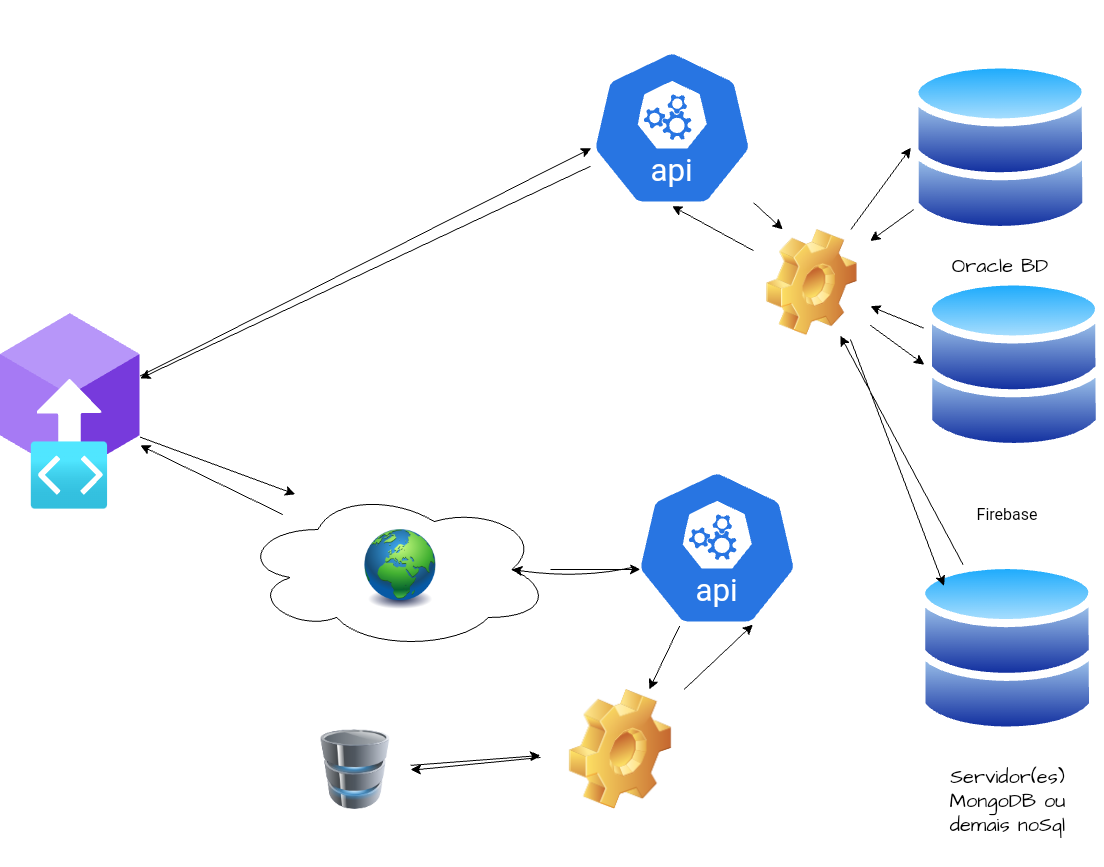

The diagram above was exported from draw.io. Its source (the exported page's mxGraphModel, read from the mxfile embedded in the PNG):
<mxGraphModel dx="688" dy="1993" grid="1" gridSize="10" guides="1" tooltips="1" connect="1" arrows="1" fold="1" page="1" pageScale="1" pageWidth="1169" pageHeight="827" math="0" shadow="0">
  <root>
    <mxCell id="0" />
    <object label="Oracle" id="EHuJXtPzy3w8dPUdHfM9-4">
      <mxCell parent="0" />
    </object>
    <mxCell id="079_6kwL8hv6fcy53lxk-95" style="edgeStyle=none;curved=1;rounded=0;sketch=1;hachureGap=4;jiggle=2;curveFitting=1;orthogonalLoop=1;jettySize=auto;html=1;fontFamily=Architects Daughter;fontSource=https%3A%2F%2Ffonts.googleapis.com%2Fcss%3Ffamily%3DArchitects%2BDaughter;fontSize=16;startSize=8;endSize=8;entryX=1;entryY=0.25;entryDx=0;entryDy=0;" parent="EHuJXtPzy3w8dPUdHfM9-4" edge="1">
      <mxGeometry relative="1" as="geometry">
        <mxPoint x="440.00000000000006" y="-29.999999999999886" as="targetPoint" />
        <mxPoint x="440.00000000000006" y="-29.999999999999886" as="sourcePoint" />
      </mxGeometry>
    </mxCell>
    <mxCell id="Ewg0wqU7LS4bugmO4N8Z-13" value="Oracle BD" style="text;strokeColor=none;fillColor=none;html=1;align=center;verticalAlign=middle;whiteSpace=wrap;rounded=0;fontSize=20;fontFamily=Architects Daughter;movable=1;resizable=1;rotatable=1;deletable=1;editable=1;locked=0;connectable=1;" parent="EHuJXtPzy3w8dPUdHfM9-4" vertex="1">
      <mxGeometry x="970.42" y="196.4" width="160" height="60.73" as="geometry" />
    </mxCell>
    <mxCell id="PUubQZQBeEXoZSaNnMS--0" value="&lt;font style=&quot;vertical-align: inherit;&quot;&gt;&lt;font style=&quot;vertical-align: inherit;&quot;&gt;&lt;font style=&quot;vertical-align: inherit;&quot;&gt;&lt;font style=&quot;vertical-align: inherit;&quot;&gt;&lt;font style=&quot;vertical-align: inherit;&quot;&gt;&lt;font style=&quot;vertical-align: inherit;&quot;&gt;Servidor(es) MongoDB ou demais noSql&lt;/font&gt;&lt;/font&gt;&lt;/font&gt;&lt;/font&gt;&lt;/font&gt;&lt;/font&gt;" style="text;strokeColor=none;fillColor=none;html=1;align=center;verticalAlign=middle;whiteSpace=wrap;rounded=0;fontSize=20;fontFamily=Architects Daughter;movable=1;resizable=1;rotatable=1;deletable=1;editable=1;locked=0;connectable=1;" parent="EHuJXtPzy3w8dPUdHfM9-4" vertex="1">
      <mxGeometry x="973.83" y="697" width="166.59" height="130" as="geometry" />
    </mxCell>
    <mxCell id="g1W2FO-2su8ggcy4UMtL-36" style="edgeStyle=none;curved=1;rounded=0;orthogonalLoop=1;jettySize=auto;html=1;fontSize=12;startSize=8;endSize=8;" edge="1" parent="EHuJXtPzy3w8dPUdHfM9-4" source="PUubQZQBeEXoZSaNnMS--66" target="Xw8OQT6ChquYXmqDyxgu-6">
      <mxGeometry relative="1" as="geometry" />
    </mxCell>
    <mxCell id="g1W2FO-2su8ggcy4UMtL-40" style="edgeStyle=none;curved=1;rounded=0;orthogonalLoop=1;jettySize=auto;html=1;entryX=0.25;entryY=0;entryDx=0;entryDy=0;fontSize=12;startSize=8;endSize=8;" edge="1" parent="EHuJXtPzy3w8dPUdHfM9-4" source="PUubQZQBeEXoZSaNnMS--66" target="g1W2FO-2su8ggcy4UMtL-34">
      <mxGeometry relative="1" as="geometry" />
    </mxCell>
    <mxCell id="PUubQZQBeEXoZSaNnMS--66" value="" style="aspect=fixed;sketch=0;html=1;dashed=0;whitespace=wrap;fillColor=#2875E2;strokeColor=#ffffff;points=[[0.005,0.63,0],[0.1,0.2,0],[0.9,0.2,0],[0.5,0,0],[0.995,0.63,0],[0.72,0.99,0],[0.5,1,0],[0.28,0.99,0]];shape=mxgraph.kubernetes.icon2;kubernetesLabel=1;prIcon=api;hachureGap=4;jiggle=2;curveFitting=1;fontFamily=Architects Daughter;fontSource=https%3A%2F%2Ffonts.googleapis.com%2Fcss%3Ffamily%3DArchitects%2BDaughter;fontSize=19;verticalAlign=bottom;movable=0;resizable=0;rotatable=0;deletable=0;editable=0;locked=1;connectable=0;" parent="EHuJXtPzy3w8dPUdHfM9-4" vertex="1">
      <mxGeometry x="640" y="10" width="163.15" height="156.62" as="geometry" />
    </mxCell>
    <mxCell id="Xw8OQT6ChquYXmqDyxgu-6" value="" style="image;aspect=fixed;html=1;points=[];align=center;fontSize=12;image=img/lib/azure2/blockchain/Blockchain_Applications.svg;sketch=1;hachureGap=4;jiggle=2;curveFitting=1;fontFamily=Architects Daughter;fontSource=https://fonts.googleapis.com/css?family=Architects+Daughter;movable=0;resizable=0;rotatable=0;deletable=0;editable=0;locked=1;connectable=0;" parent="EHuJXtPzy3w8dPUdHfM9-4" vertex="1">
      <mxGeometry x="50" y="273.8" width="139.65" height="196.2" as="geometry" />
    </mxCell>
    <mxCell id="g1W2FO-2su8ggcy4UMtL-53" style="edgeStyle=none;curved=1;rounded=0;orthogonalLoop=1;jettySize=auto;html=1;fontSize=12;startSize=8;endSize=8;" edge="1" parent="EHuJXtPzy3w8dPUdHfM9-4" source="g1W2FO-2su8ggcy4UMtL-1" target="g1W2FO-2su8ggcy4UMtL-20">
      <mxGeometry relative="1" as="geometry" />
    </mxCell>
    <mxCell id="g1W2FO-2su8ggcy4UMtL-1" value="" style="aspect=fixed;sketch=0;html=1;dashed=0;whitespace=wrap;fillColor=#2875E2;strokeColor=#ffffff;points=[[0.005,0.63,0],[0.1,0.2,0],[0.9,0.2,0],[0.5,0,0],[0.995,0.63,0],[0.72,0.99,0],[0.5,1,0],[0.28,0.99,0]];shape=mxgraph.kubernetes.icon2;kubernetesLabel=1;prIcon=api;hachureGap=4;jiggle=2;curveFitting=1;fontFamily=Architects Daughter;fontSource=https%3A%2F%2Ffonts.googleapis.com%2Fcss%3Ffamily%3DArchitects%2BDaughter;fontSize=19;verticalAlign=bottom;movable=1;resizable=1;rotatable=1;deletable=1;editable=1;locked=0;connectable=1;" vertex="1" parent="EHuJXtPzy3w8dPUdHfM9-4">
      <mxGeometry x="685" y="430" width="163.15" height="156.62" as="geometry" />
    </mxCell>
    <mxCell id="g1W2FO-2su8ggcy4UMtL-7" style="edgeStyle=none;curved=1;rounded=0;orthogonalLoop=1;jettySize=auto;html=1;fontSize=12;startSize=8;endSize=8;" edge="1" parent="EHuJXtPzy3w8dPUdHfM9-4" source="g1W2FO-2su8ggcy4UMtL-2" target="Xw8OQT6ChquYXmqDyxgu-6">
      <mxGeometry relative="1" as="geometry" />
    </mxCell>
    <mxCell id="g1W2FO-2su8ggcy4UMtL-33" style="edgeStyle=none;curved=1;rounded=0;orthogonalLoop=1;jettySize=auto;html=1;fontSize=12;startSize=8;endSize=8;" edge="1" parent="EHuJXtPzy3w8dPUdHfM9-4" source="g1W2FO-2su8ggcy4UMtL-2">
      <mxGeometry relative="1" as="geometry">
        <mxPoint x="690" y="530" as="targetPoint" />
      </mxGeometry>
    </mxCell>
    <mxCell id="g1W2FO-2su8ggcy4UMtL-2" value="" style="ellipse;shape=cloud;whiteSpace=wrap;html=1;fontSize=16;movable=0;resizable=0;rotatable=0;deletable=0;editable=0;locked=1;connectable=0;" vertex="1" parent="EHuJXtPzy3w8dPUdHfM9-4">
      <mxGeometry x="290" y="450" width="310" height="160" as="geometry" />
    </mxCell>
    <mxCell id="g1W2FO-2su8ggcy4UMtL-4" value="" style="image;html=1;image=img/lib/clip_art/general/Earth_globe_128x128.png;fontSize=16;movable=0;resizable=0;rotatable=0;deletable=0;editable=0;locked=1;connectable=0;" vertex="1" parent="EHuJXtPzy3w8dPUdHfM9-4">
      <mxGeometry x="390" y="490" width="120" height="80" as="geometry" />
    </mxCell>
    <mxCell id="g1W2FO-2su8ggcy4UMtL-8" style="edgeStyle=none;curved=1;rounded=0;orthogonalLoop=1;jettySize=auto;html=1;entryX=0.177;entryY=0.03;entryDx=0;entryDy=0;entryPerimeter=0;fontSize=12;startSize=8;endSize=8;" edge="1" parent="EHuJXtPzy3w8dPUdHfM9-4" source="Xw8OQT6ChquYXmqDyxgu-6" target="g1W2FO-2su8ggcy4UMtL-2">
      <mxGeometry relative="1" as="geometry" />
    </mxCell>
    <mxCell id="g1W2FO-2su8ggcy4UMtL-51" style="edgeStyle=none;curved=1;rounded=0;orthogonalLoop=1;jettySize=auto;html=1;fontSize=12;startSize=8;endSize=8;" edge="1" parent="EHuJXtPzy3w8dPUdHfM9-4" source="g1W2FO-2su8ggcy4UMtL-10" target="g1W2FO-2su8ggcy4UMtL-34">
      <mxGeometry relative="1" as="geometry" />
    </mxCell>
    <mxCell id="g1W2FO-2su8ggcy4UMtL-10" value="" style="image;aspect=fixed;perimeter=ellipsePerimeter;html=1;align=center;shadow=0;dashed=0;spacingTop=3;image=img/lib/active_directory/databases.svg;fontSize=16;" vertex="1" parent="EHuJXtPzy3w8dPUdHfM9-4">
      <mxGeometry x="960.42" y="20" width="180" height="176.4" as="geometry" />
    </mxCell>
    <mxCell id="g1W2FO-2su8ggcy4UMtL-50" style="edgeStyle=none;curved=1;rounded=0;orthogonalLoop=1;jettySize=auto;html=1;fontSize=12;startSize=8;endSize=8;" edge="1" parent="EHuJXtPzy3w8dPUdHfM9-4" source="g1W2FO-2su8ggcy4UMtL-11" target="g1W2FO-2su8ggcy4UMtL-34">
      <mxGeometry relative="1" as="geometry" />
    </mxCell>
    <mxCell id="g1W2FO-2su8ggcy4UMtL-11" value="" style="image;aspect=fixed;perimeter=ellipsePerimeter;html=1;align=center;shadow=0;dashed=0;spacingTop=3;image=img/lib/active_directory/databases.svg;fontSize=16;movable=0;resizable=0;rotatable=0;deletable=0;editable=0;locked=1;connectable=0;" vertex="1" parent="EHuJXtPzy3w8dPUdHfM9-4">
      <mxGeometry x="967.12" y="520.6" width="180" height="176.4" as="geometry" />
    </mxCell>
    <mxCell id="g1W2FO-2su8ggcy4UMtL-52" style="edgeStyle=none;curved=1;rounded=0;orthogonalLoop=1;jettySize=auto;html=1;fontSize=12;startSize=8;endSize=8;" edge="1" parent="EHuJXtPzy3w8dPUdHfM9-4" source="g1W2FO-2su8ggcy4UMtL-12" target="g1W2FO-2su8ggcy4UMtL-34">
      <mxGeometry relative="1" as="geometry">
        <mxPoint x="850" y="320" as="targetPoint" />
      </mxGeometry>
    </mxCell>
    <mxCell id="g1W2FO-2su8ggcy4UMtL-12" value="" style="image;aspect=fixed;perimeter=ellipsePerimeter;html=1;align=center;shadow=0;dashed=0;spacingTop=3;image=img/lib/active_directory/databases.svg;fontSize=16;movable=1;resizable=1;rotatable=1;deletable=1;editable=1;locked=0;connectable=1;" vertex="1" parent="EHuJXtPzy3w8dPUdHfM9-4">
      <mxGeometry x="973.83" y="237.00000000000003" width="180" height="176.4" as="geometry" />
    </mxCell>
    <mxCell id="g1W2FO-2su8ggcy4UMtL-13" value="Firebase" style="text;strokeColor=none;fillColor=none;html=1;align=center;verticalAlign=middle;whiteSpace=wrap;rounded=0;fontSize=16;" vertex="1" parent="EHuJXtPzy3w8dPUdHfM9-4">
      <mxGeometry x="1017.12" y="450" width="80" height="50" as="geometry" />
    </mxCell>
    <mxCell id="g1W2FO-2su8ggcy4UMtL-20" value="" style="image;html=1;image=img/lib/clip_art/general/Gear_128x128.png;fontSize=16;movable=0;resizable=0;rotatable=0;deletable=0;editable=0;locked=1;connectable=0;" vertex="1" parent="EHuJXtPzy3w8dPUdHfM9-4">
      <mxGeometry x="590" y="650" width="160" height="120" as="geometry" />
    </mxCell>
    <mxCell id="g1W2FO-2su8ggcy4UMtL-29" style="edgeStyle=none;curved=1;rounded=0;orthogonalLoop=1;jettySize=auto;html=1;fontSize=12;startSize=8;endSize=8;" edge="1" parent="EHuJXtPzy3w8dPUdHfM9-4" source="g1W2FO-2su8ggcy4UMtL-21" target="g1W2FO-2su8ggcy4UMtL-20">
      <mxGeometry relative="1" as="geometry" />
    </mxCell>
    <mxCell id="g1W2FO-2su8ggcy4UMtL-21" value="" style="image;html=1;image=img/lib/clip_art/computers/Database_128x128.png;fontSize=16;movable=0;resizable=0;rotatable=0;deletable=0;editable=0;locked=1;connectable=0;" vertex="1" parent="EHuJXtPzy3w8dPUdHfM9-4">
      <mxGeometry x="350" y="690" width="110" height="80" as="geometry" />
    </mxCell>
    <mxCell id="g1W2FO-2su8ggcy4UMtL-30" style="edgeStyle=none;curved=1;rounded=0;orthogonalLoop=1;jettySize=auto;html=1;fontSize=12;startSize=8;endSize=8;" edge="1" parent="EHuJXtPzy3w8dPUdHfM9-4" source="g1W2FO-2su8ggcy4UMtL-20" target="g1W2FO-2su8ggcy4UMtL-21">
      <mxGeometry relative="1" as="geometry">
        <mxPoint x="460" y="740" as="targetPoint" />
        <Array as="points">
          <mxPoint x="470" y="730" />
        </Array>
      </mxGeometry>
    </mxCell>
    <mxCell id="g1W2FO-2su8ggcy4UMtL-32" style="edgeStyle=none;curved=1;rounded=0;orthogonalLoop=1;jettySize=auto;html=1;entryX=0.875;entryY=0.5;entryDx=0;entryDy=0;entryPerimeter=0;fontSize=12;startSize=8;endSize=8;" edge="1" parent="EHuJXtPzy3w8dPUdHfM9-4" source="g1W2FO-2su8ggcy4UMtL-1" target="g1W2FO-2su8ggcy4UMtL-2">
      <mxGeometry relative="1" as="geometry">
        <Array as="points">
          <mxPoint x="630" y="540" />
        </Array>
      </mxGeometry>
    </mxCell>
    <mxCell id="g1W2FO-2su8ggcy4UMtL-42" style="edgeStyle=none;curved=1;rounded=0;orthogonalLoop=1;jettySize=auto;html=1;fontSize=12;startSize=8;endSize=8;entryX=0.5;entryY=1;entryDx=0;entryDy=0;entryPerimeter=0;" edge="1" parent="EHuJXtPzy3w8dPUdHfM9-4" source="g1W2FO-2su8ggcy4UMtL-34" target="PUubQZQBeEXoZSaNnMS--66">
      <mxGeometry relative="1" as="geometry">
        <mxPoint x="700" y="170" as="targetPoint" />
      </mxGeometry>
    </mxCell>
    <mxCell id="g1W2FO-2su8ggcy4UMtL-46" style="edgeStyle=none;curved=1;rounded=0;orthogonalLoop=1;jettySize=auto;html=1;entryX=0;entryY=0.5;entryDx=0;entryDy=0;fontSize=12;startSize=8;endSize=8;" edge="1" parent="EHuJXtPzy3w8dPUdHfM9-4" source="g1W2FO-2su8ggcy4UMtL-34" target="g1W2FO-2su8ggcy4UMtL-10">
      <mxGeometry relative="1" as="geometry" />
    </mxCell>
    <mxCell id="g1W2FO-2su8ggcy4UMtL-47" style="edgeStyle=none;curved=1;rounded=0;orthogonalLoop=1;jettySize=auto;html=1;entryX=0;entryY=0.5;entryDx=0;entryDy=0;fontSize=12;startSize=8;endSize=8;" edge="1" parent="EHuJXtPzy3w8dPUdHfM9-4" source="g1W2FO-2su8ggcy4UMtL-34" target="g1W2FO-2su8ggcy4UMtL-12">
      <mxGeometry relative="1" as="geometry" />
    </mxCell>
    <mxCell id="g1W2FO-2su8ggcy4UMtL-48" style="edgeStyle=none;curved=1;rounded=0;orthogonalLoop=1;jettySize=auto;html=1;entryX=0;entryY=0;entryDx=0;entryDy=0;fontSize=12;startSize=8;endSize=8;" edge="1" parent="EHuJXtPzy3w8dPUdHfM9-4" target="g1W2FO-2su8ggcy4UMtL-11">
      <mxGeometry relative="1" as="geometry">
        <mxPoint x="900" y="300" as="sourcePoint" />
      </mxGeometry>
    </mxCell>
    <mxCell id="g1W2FO-2su8ggcy4UMtL-34" value="" style="image;html=1;image=img/lib/clip_art/general/Gear_128x128.png;fontSize=16;" vertex="1" parent="EHuJXtPzy3w8dPUdHfM9-4">
      <mxGeometry x="803.15" y="190" width="116.58" height="106.2" as="geometry" />
    </mxCell>
    <mxCell id="g1W2FO-2su8ggcy4UMtL-35" style="edgeStyle=none;curved=1;rounded=0;orthogonalLoop=1;jettySize=auto;html=1;entryX=0.005;entryY=0.63;entryDx=0;entryDy=0;entryPerimeter=0;fontSize=12;startSize=8;endSize=8;" edge="1" parent="EHuJXtPzy3w8dPUdHfM9-4" source="Xw8OQT6ChquYXmqDyxgu-6" target="PUubQZQBeEXoZSaNnMS--66">
      <mxGeometry relative="1" as="geometry" />
    </mxCell>
    <mxCell id="g1W2FO-2su8ggcy4UMtL-54" style="edgeStyle=none;curved=1;rounded=0;orthogonalLoop=1;jettySize=auto;html=1;entryX=0.72;entryY=0.99;entryDx=0;entryDy=0;entryPerimeter=0;fontSize=12;startSize=8;endSize=8;" edge="1" parent="EHuJXtPzy3w8dPUdHfM9-4" source="g1W2FO-2su8ggcy4UMtL-20" target="g1W2FO-2su8ggcy4UMtL-1">
      <mxGeometry relative="1" as="geometry" />
    </mxCell>
  </root>
</mxGraphModel>